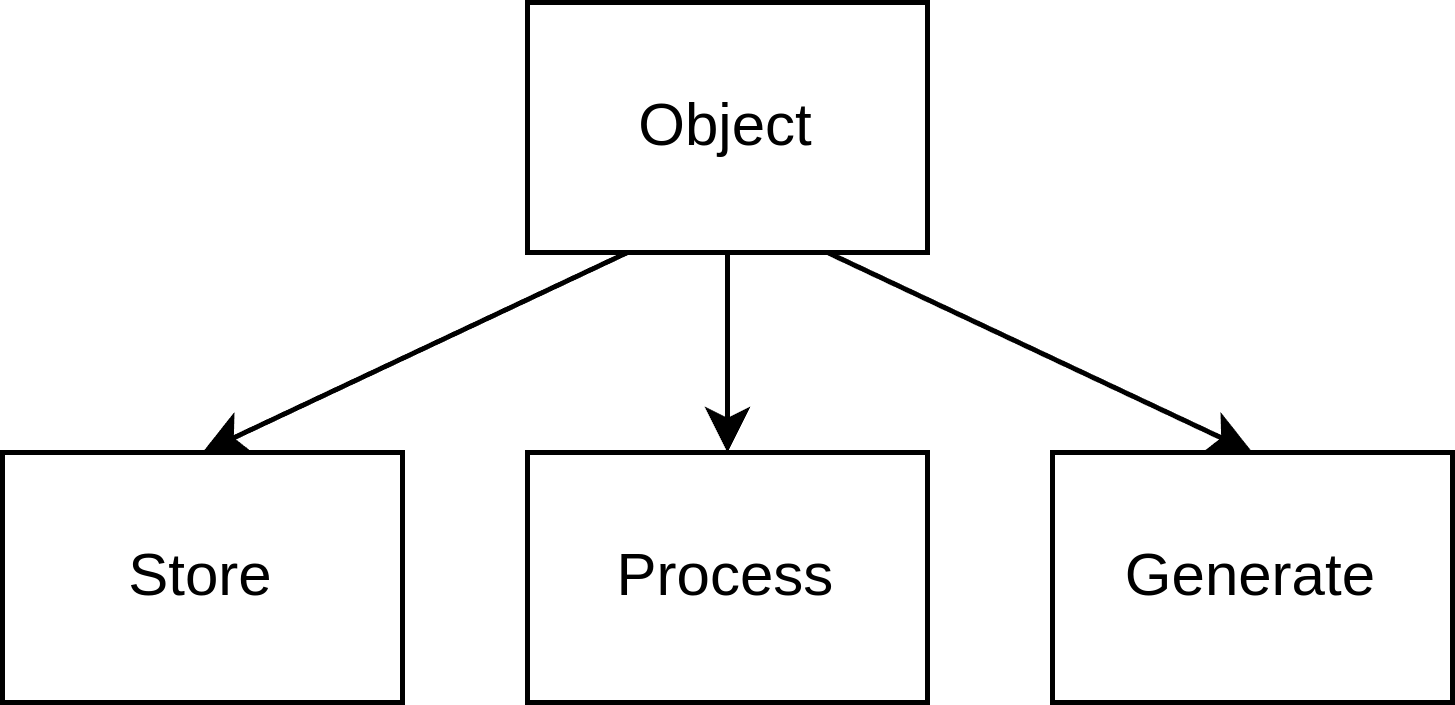

The diagram above was exported from draw.io. Its source (the exported page's mxGraphModel, read from the mxfile embedded in the PNG):
<mxGraphModel dx="1033" dy="408" grid="1" gridSize="10" guides="1" tooltips="1" connect="1" arrows="1" fold="1" page="1" pageScale="1" pageWidth="850" pageHeight="1100" math="0" shadow="0">
  <root>
    <mxCell id="0" />
    <mxCell id="1" parent="0" />
    <mxCell id="9q0qSfQ22SiQPeZ-N2p2-3" style="rounded=0;orthogonalLoop=1;jettySize=auto;html=1;exitX=0.25;exitY=1;exitDx=0;exitDy=0;entryX=0.5;entryY=0;entryDx=0;entryDy=0;" edge="1" parent="1" source="9q0qSfQ22SiQPeZ-N2p2-1" target="9q0qSfQ22SiQPeZ-N2p2-2">
      <mxGeometry relative="1" as="geometry" />
    </mxCell>
    <mxCell id="9q0qSfQ22SiQPeZ-N2p2-6" style="edgeStyle=none;shape=connector;rounded=0;orthogonalLoop=1;jettySize=auto;html=1;exitX=0.75;exitY=1;exitDx=0;exitDy=0;entryX=0.5;entryY=0;entryDx=0;entryDy=0;strokeColor=default;align=center;verticalAlign=middle;fontFamily=Helvetica;fontSize=11;fontColor=default;labelBackgroundColor=default;endArrow=classic;" edge="1" parent="1" source="9q0qSfQ22SiQPeZ-N2p2-1" target="9q0qSfQ22SiQPeZ-N2p2-5">
      <mxGeometry relative="1" as="geometry" />
    </mxCell>
    <mxCell id="9q0qSfQ22SiQPeZ-N2p2-7" style="edgeStyle=none;shape=connector;rounded=0;orthogonalLoop=1;jettySize=auto;html=1;exitX=0.5;exitY=1;exitDx=0;exitDy=0;entryX=0.5;entryY=0;entryDx=0;entryDy=0;strokeColor=default;align=center;verticalAlign=middle;fontFamily=Helvetica;fontSize=11;fontColor=default;labelBackgroundColor=default;endArrow=classic;" edge="1" parent="1" source="9q0qSfQ22SiQPeZ-N2p2-1" target="9q0qSfQ22SiQPeZ-N2p2-4">
      <mxGeometry relative="1" as="geometry" />
    </mxCell>
    <mxCell id="9q0qSfQ22SiQPeZ-N2p2-1" value="Object" style="rounded=0;whiteSpace=wrap;html=1;" vertex="1" parent="1">
      <mxGeometry x="370" y="490" width="80" height="50" as="geometry" />
    </mxCell>
    <mxCell id="9q0qSfQ22SiQPeZ-N2p2-2" value="Store" style="rounded=0;whiteSpace=wrap;html=1;" vertex="1" parent="1">
      <mxGeometry x="265" y="580" width="80" height="50" as="geometry" />
    </mxCell>
    <mxCell id="9q0qSfQ22SiQPeZ-N2p2-4" value="Process" style="rounded=0;whiteSpace=wrap;html=1;" vertex="1" parent="1">
      <mxGeometry x="370" y="580" width="80" height="50" as="geometry" />
    </mxCell>
    <mxCell id="9q0qSfQ22SiQPeZ-N2p2-5" value="Generate" style="rounded=0;whiteSpace=wrap;html=1;" vertex="1" parent="1">
      <mxGeometry x="475" y="580" width="80" height="50" as="geometry" />
    </mxCell>
  </root>
</mxGraphModel>